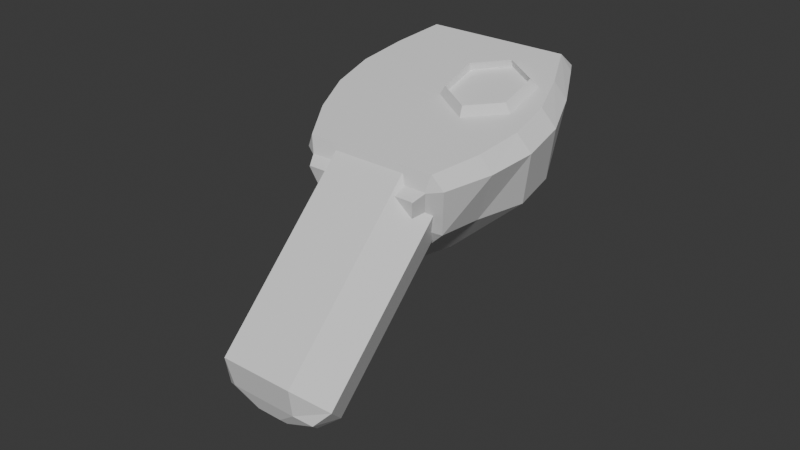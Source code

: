 # Source: controller_right.blend  (saved by Blender 4.0.36; exported with 4.5.12 LTS)
import bpy
from mathutils import Matrix  # noqa: F401  (used for matrix-valued properties, if any)

bpy.ops.wm.read_factory_settings(use_empty=True)
scene = bpy.context.scene
scene.name = 'Scene'

# ---- collections
col_collection = bpy.data.collections.new('Collection'); scene.collection.children.link(col_collection)
col_controller_right = bpy.data.collections.new('controller right'); col_collection.children.link(col_controller_right)

# ---- materials (node trees are filled in below, after node groups)
mat_material_001 = bpy.data.materials.new('Material.001')
mat_material_001.use_transparent_shadow = False

# ---- material node trees
mat_material_001.use_nodes = True; mat_material_001.node_tree.nodes.clear()
_N = mat_material_001.node_tree.nodes; _L = mat_material_001.node_tree.links
n0 = _N.new('ShaderNodeBsdfPrincipled'); n0.name = 'Principled BSDF'; n0.location = (10, 300)
n0.inputs[3].default_value = 1.45
n1 = _N.new('ShaderNodeOutputMaterial'); n1.name = 'Material Output'; n1.location = (300, 300)
_L.new(n0.outputs[0], n1.inputs[0])
n1.is_active_output = True

# ---- world
world_world = bpy.data.worlds.new('World'); scene.world = world_world
world_world.use_nodes = True; world_world.node_tree.nodes.clear()
_N = world_world.node_tree.nodes; _L = world_world.node_tree.links
n0 = _N.new('ShaderNodeOutputWorld'); n0.name = 'World Output'; n0.location = (300, 300)
n1 = _N.new('ShaderNodeBackground'); n1.name = 'Background'; n1.location = (10, 300)
n1.inputs[0].default_value = (0.05088, 0.05088, 0.05088, 1.0)
_L.new(n1.outputs[0], n0.inputs[0])
n0.is_active_output = True
world_world.color = (0.05088, 0.05088, 0.05088)
world_world.use_sun_shadow = False
world_world.sun_shadow_jitter_overblur = 0.0

# ---- meshes
me_cube_004 = bpy.data.meshes.new('Cube.004')
me_cube_004.from_pydata([(-0.4599, -0.1481, -2.333), (-0.1369, 0.1748, -2.333), (-0.2033, 0.2988, -0.1189), (-0.5767, -0.07461, -0.1189), (0.02133, 0.1748, -2.333), (0.3443, -0.1481, -2.333), (0.4611, -0.07461, -0.1189), (0.08775, 0.2988, -0.1189), (-0.4021, -0.4573, -2.333), (-0.543, -0.3405, -2.333), (-0.684, -0.3928, -0.1189), (-0.4309, -0.7123, -0.1189), (0.4275, -0.3405, -2.333), (0.2865, -0.4573, -2.333), (0.3154, -0.7123, -0.1189), (0.5684, -0.3928, -0.1189), (-0.2033, 0.2988, -2.169), (-0.5767, -0.07461, -2.169), (0.4611, -0.07461, -2.169), (0.08775, 0.2988, -2.169), (-0.684, -0.3928, -2.169), (-0.4309, -0.7123, -2.169), (0.3154, -0.7123, -2.169), (0.5684, -0.3928, -2.169), (-0.0868, -0.05789, -2.414), (-0.2053, -0.1764, -2.414), (0.08975, -0.1764, -2.414), (-0.02875, -0.05789, -2.414), (-0.2358, -0.247, -2.414), (-0.1841, -0.2898, -2.414), (0.06855, -0.2898, -2.414), (0.1203, -0.247, -2.414), (-0.6811, -0.6608, -0.248), (-0.6878, -0.6506, -0.2532), (-0.791, 0.3247, 1.581), (-0.7581, 0.3031, 1.592), (0.5722, -0.6506, -0.2532), (0.5655, -0.6608, -0.248), (0.6425, 0.3031, 1.592), (0.6754, 0.3247, 1.581), (-0.9348, -0.5745, 0.2259), (-1.038, -0.417, 0.144), (-1.05, -0.4, 0.5618), (-1.167, -0.2334, 0.4753), (-1.05, -0.2255, 0.8978), (-1.167, -0.0589, 0.8113), (-1.038, 0.1065, 1.152), (-0.9349, -0.05092, 1.234), (0.8194, -0.05092, 1.234), (0.9227, 0.1065, 1.152), (0.9347, -0.2255, 0.8978), (1.052, -0.0589, 0.8113), (0.9346, -0.4, 0.5618), (1.052, -0.2334, 0.4753), (0.9227, -0.417, 0.144), (0.8192, -0.5745, 0.2259), (-0.5806, -0.2551, -0.4587), (-0.06234, 0.2074, -0.699), (-0.1679, 0.8933, 1.286), (-0.5234, 0.7854, 1.342), (-0.05322, 0.2074, -0.699), (0.465, -0.2551, -0.4587), (0.4079, 0.7854, 1.342), (0.05239, 0.8933, 1.286), (-0.394, 1.003, 0.6864), (-0.8404, 0.6296, 0.8803), (-0.4925, 0.9097, 0.3081), (-0.9921, 0.4815, 0.5306), (-0.4918, 0.7228, -0.02144), (-0.9921, 0.3067, 0.1947), (-0.7796, 0.1052, -0.1273), (-0.3922, 0.5275, -0.3466), (0.7249, 0.6296, 0.8803), (0.2784, 1.003, 0.6864), (0.8765, 0.4815, 0.5306), (0.377, 0.9097, 0.3081), (0.8765, 0.3067, 0.1947), (0.3762, 0.7228, -0.02144), (0.2767, 0.5275, -0.3466), (0.6641, 0.1052, -0.1273), (-0.7665, 0.1236, 1.57), (-0.85, 0.2644, 1.497), (0.7345, 0.2644, 1.497), (0.651, 0.1236, 1.57), (-0.641, 0.7653, 1.236), (-0.1907, 0.9654, 0.9922), (0.07514, 0.9654, 0.9922), (0.5255, 0.7653, 1.236), (-0.507, 0.4567, 1.587), (-0.5281, 0.4706, 1.58), (0.4125, 0.4706, 1.58), (0.3914, 0.4567, 1.587), (-0.4048, 0.6317, 1.496), (-0.1284, 0.736, 1.442), (0.01289, 0.736, 1.442), (0.2892, 0.6317, 1.496), (0.6115, -0.7491, -0.1101), (0.7028, -0.6108, -0.182), (-0.8183, -0.6108, -0.182), (-0.727, -0.7491, -0.1101), (-0.1338, 0.3517, -0.682), (-0.6927, -0.1471, -0.4229), (0.5772, -0.1471, -0.4229), (0.01823, 0.3517, -0.682), (0.5125, -0.6885, -0.3682), (0.5186, -0.6792, -0.373), (-0.6341, -0.6792, -0.373), (-0.628, -0.6885, -0.3682), (-0.06195, 0.1058, -0.7808), (-0.5361, -0.3174, -0.561), (0.4205, -0.3174, -0.561), (-0.0536, 0.1058, -0.7808), (0.3595, -0.05118, 1.266), (0.6843, -0.1376, 1.1), (0.3595, -0.004028, 1.314), (0.3595, -0.1148, 1.299), (0.7396, -0.1052, 1.119), (0.6843, -0.2013, 1.133), (0.7396, -0.3075, 0.7292), (0.6843, -0.3741, 0.7998), (0.3595, -0.4087, 0.5344), (0.3595, -0.4606, 0.6334), (-0.02065, -0.3075, 0.7292), (0.0347, -0.3741, 0.7998), (-0.02065, -0.1052, 1.119), (0.0347, -0.2013, 1.133), (0.6843, -0.3105, 0.7668), (0.3595, -0.3969, 0.6003), (0.0347, -0.3105, 0.7668), (0.0347, -0.1376, 1.1)], [(65, 72)], [(16, 2, 7, 19), (18, 6, 15, 23), (1, 4, 27, 24), (22, 14, 11, 21), (2, 16, 17, 3), (6, 18, 19, 7), (6, 7, 2, 3, 10, 11, 14, 15), (21, 11, 10, 20), (14, 22, 23, 15), (20, 10, 3, 17), (1, 0, 17, 16), (5, 4, 19, 18), (4, 1, 16, 19), (9, 8, 21, 20), (13, 12, 23, 22), (0, 9, 20, 17), (8, 13, 22, 21), (12, 5, 18, 23), (25, 24, 27, 26, 31, 30, 29, 28), (0, 1, 24, 25), (5, 12, 31, 26), (9, 0, 25, 28), (8, 9, 28, 29), (4, 5, 26, 27), (13, 8, 29, 30), (12, 13, 30, 31), (102, 79, 54, 97), (46, 81, 84, 65), (74, 72, 49, 51), (38, 39, 90, 91), (96, 55, 40, 99), (72, 87, 82, 49), (48, 83, 80, 47), (71, 68, 77, 78), (68, 66, 75, 77), (76, 74, 51, 53), (66, 64, 73, 75), (79, 76, 53, 54), (61, 36, 105, 110), (41, 43, 69, 70), (43, 45, 67, 69), (45, 46, 65, 67), (64, 85, 86, 73), (55, 52, 42, 40), (52, 50, 44, 42), (50, 48, 47, 44), (47, 80, 81, 46), (55, 96, 97, 54), (99, 40, 41, 98), (40, 42, 43, 41), (42, 44, 45, 43), (44, 47, 46, 45), (83, 48, 49, 82), (48, 50, 51, 49), (50, 52, 53, 51), (52, 55, 54, 53), (100, 71, 78, 103), (71, 100, 101, 70), (79, 102, 103, 78), (85, 64, 65, 84), (64, 66, 67, 65), (66, 68, 69, 67), (68, 71, 70, 69), (87, 72, 73, 86), (72, 74, 75, 73), (74, 76, 77, 75), (76, 79, 78, 77), (98, 41, 70, 101), (35, 34, 81, 80), (39, 38, 83, 82), (38, 35, 80, 83), (59, 58, 85, 84), (63, 62, 87, 86), (58, 63, 86, 85), (34, 59, 84, 81), (62, 39, 82, 87), (95, 94, 93, 92, 89, 88, 91, 90), (59, 34, 89, 92), (62, 63, 94, 95), (35, 38, 91, 88), (34, 35, 88, 89), (39, 62, 95, 90), (63, 58, 93, 94), (58, 59, 92, 93), (51, 53, 54, 49), (37, 36, 97, 96), (33, 32, 99, 98), (32, 37, 96, 99), (57, 56, 101, 100), (61, 60, 103, 102), (56, 33, 98, 101), (60, 57, 100, 103), (36, 61, 102, 97), (109, 108, 111, 110, 105, 104, 107, 106), (33, 56, 109, 106), (56, 57, 108, 109), (32, 33, 106, 107), (57, 60, 111, 108), (60, 61, 110, 111), (37, 32, 107, 104), (36, 37, 104, 105), (123, 121, 127, 128), (114, 115, 117, 116), (121, 119, 126, 127), (116, 117, 119, 118), (117, 115, 112, 113), (118, 119, 121, 120), (115, 125, 129, 112), (120, 121, 123, 122), (119, 117, 113, 126), (113, 112, 129, 128, 127, 126), (122, 123, 125, 124), (125, 123, 128, 129), (124, 125, 115, 114), (114, 116, 118, 120, 122, 124)])
_uv = me_cube_004.uv_layers.new(name='UVMap')
_uv.uv.foreach_set('vector', [0.375, 0.3399, 0.625, 0.3399, 0.625, 0.4101, 0.375, 0.4101, 0.375, 0.5899, 0.625, 0.5899, 0.625, 0.6405, 0.375, 0.6405, 0.2349, 0.5494, 0.2651, 0.5494, 0.2651, 0.5494, 0.2349, 0.5494, 0.375, 0.8005, 0.625, 0.8005, 0.625, 0.9495, 0.375, 0.9495, 0.625, 0.3399, 0.375, 0.3399, 0.375, 0.1601, 0.625, 0.1601, 0.625, 0.5899, 0.375, 0.5899, 0.375, 0.4101, 0.625, 0.4101, 0.625, 0.5899, 0.7149, 0.5, 0.7851, 0.5, 0.875, 0.5899, 0.875, 0.6405, 0.8245, 0.75, 0.6755, 0.75, 0.625, 0.6405, 0.375, 0.0, 0.625, 0.0, 0.625, 0.1095, 0.375, 0.1095, 0.625, 0.8005, 0.375, 0.8005, 0.375, 0.6405, 0.625, 0.6405, 0.375, 0.1095, 0.625, 0.1095, 0.625, 0.1601, 0.375, 0.1601, 0.2349, 0.5494, 0.1731, 0.6093, 0.125, 0.5899, 0.2149, 0.5, 0.3269, 0.6093, 0.2651, 0.5494, 0.2851, 0.5, 0.375, 0.5899, 0.2651, 0.5494, 0.2349, 0.5494, 0.2149, 0.5, 0.2851, 0.5, 0.1731, 0.6467, 0.1954, 0.6807, 0.1755, 0.75, 0.125, 0.6405, 0.3046, 0.6807, 0.3269, 0.6467, 0.375, 0.6405, 0.3245, 0.75, 0.1731, 0.6093, 0.1731, 0.6467, 0.125, 0.6405, 0.125, 0.5899, 0.1954, 0.6807, 0.3046, 0.6807, 0.3245, 0.75, 0.1755, 0.75, 0.3269, 0.6467, 0.3269, 0.6093, 0.375, 0.5899, 0.375, 0.6405, 0.1731, 0.6093, 0.2349, 0.5494, 0.2651, 0.5494, 0.3269, 0.6093, 0.3269, 0.6467, 0.3046, 0.6807, 0.1954, 0.6807, 0.1731, 0.6467, 0.1731, 0.6093, 0.2349, 0.5494, 0.2349, 0.5494, 0.1731, 0.6093, 0.3269, 0.6093, 0.3269, 0.6467, 0.3269, 0.6467, 0.3269, 0.6093, 0.1731, 0.6467, 0.1731, 0.6093, 0.1731, 0.6093, 0.1731, 0.6467, 0.1954, 0.6807, 0.1731, 0.6467, 0.1731, 0.6467, 0.1954, 0.6807, 0.2651, 0.5494, 0.3269, 0.6093, 0.3269, 0.6093, 0.2651, 0.5494, 0.3046, 0.6807, 0.1954, 0.6807, 0.1954, 0.6807, 0.3046, 0.6807, 0.3269, 0.6467, 0.3046, 0.6807, 0.3046, 0.6807, 0.3269, 0.6467, 0.375, 0.6101, 0.425, 0.5968, 0.425, 0.7368, 0.375, 0.735, 0.575, 0.01318, 0.625, 0.01317, 0.625, 0.1533, 0.575, 0.1533, 0.525, 0.5967, 0.575, 0.5967, 0.575, 0.7368, 0.525, 0.7368, 0.6401, 0.7364, 0.6345, 0.731, 0.6345, 0.731, 0.6401, 0.7364, 0.375, 0.765, 0.425, 0.7632, 0.425, 0.9868, 0.375, 0.985, 0.575, 0.5967, 0.625, 0.5967, 0.625, 0.7368, 0.575, 0.7368, 0.575, 0.7632, 0.625, 0.7632, 0.625, 0.9868, 0.575, 0.9868, 0.425, 0.3468, 0.475, 0.3467, 0.475, 0.4033, 0.425, 0.4032, 0.475, 0.3467, 0.525, 0.3467, 0.525, 0.4033, 0.475, 0.4033, 0.475, 0.5967, 0.525, 0.5967, 0.525, 0.7368, 0.475, 0.7368, 0.525, 0.3467, 0.575, 0.3467, 0.575, 0.4033, 0.525, 0.4033, 0.425, 0.5968, 0.475, 0.5967, 0.475, 0.7368, 0.425, 0.7368, 0.3406, 0.6309, 0.3468, 0.7188, 0.3468, 0.7188, 0.3406, 0.6309, 0.425, 0.0132, 0.475, 0.01319, 0.475, 0.1533, 0.425, 0.1532, 0.475, 0.01319, 0.525, 0.01318, 0.525, 0.1533, 0.475, 0.1533, 0.525, 0.01318, 0.575, 0.01318, 0.575, 0.1533, 0.525, 0.1533, 0.575, 0.3467, 0.625, 0.3467, 0.625, 0.4033, 0.575, 0.4033, 0.425, 0.7632, 0.475, 0.7632, 0.475, 0.9868, 0.425, 0.9868, 0.475, 0.7632, 0.525, 0.7632, 0.525, 0.9868, 0.475, 0.9868, 0.525, 0.7632, 0.575, 0.7632, 0.575, 0.9868, 0.525, 0.9868, 0.575, 0.0, 0.625, 0.0, 0.625, 0.01317, 0.575, 0.01318, 0.425, 0.7632, 0.375, 0.765, 0.375, 0.735, 0.425, 0.7368, 0.375, 0.0, 0.4237, 0.0, 0.425, 0.0132, 0.375, 0.01501, 0.425, 0.0, 0.475, 0.0, 0.475, 0.01319, 0.425, 0.0132, 0.475, 0.0, 0.525, 0.0, 0.525, 0.01318, 0.475, 0.01319, 0.525, 0.0, 0.575, 0.0, 0.575, 0.01318, 0.525, 0.01318, 0.625, 0.7632, 0.575, 0.7632, 0.575, 0.7368, 0.625, 0.7368, 0.575, 0.7632, 0.525, 0.7632, 0.525, 0.7368, 0.575, 0.7368, 0.525, 0.7632, 0.475, 0.7632, 0.475, 0.7368, 0.525, 0.7368, 0.475, 0.7632, 0.425, 0.7632, 0.425, 0.7368, 0.475, 0.7368, 0.375, 0.3601, 0.425, 0.3468, 0.425, 0.4032, 0.375, 0.3899, 0.425, 0.3468, 0.375, 0.3601, 0.375, 0.1399, 0.425, 0.1532, 0.425, 0.5968, 0.375, 0.6101, 0.375, 0.3899, 0.425, 0.4032, 0.625, 0.3467, 0.575, 0.3467, 0.575, 0.1533, 0.625, 0.1533, 0.575, 0.3467, 0.525, 0.3467, 0.525, 0.1533, 0.575, 0.1533, 0.525, 0.3467, 0.475, 0.3467, 0.475, 0.1533, 0.525, 0.1533, 0.475, 0.3467, 0.425, 0.3468, 0.425, 0.1532, 0.475, 0.1533, 0.625, 0.5967, 0.575, 0.5967, 0.575, 0.4033, 0.625, 0.4033, 0.575, 0.5967, 0.525, 0.5967, 0.525, 0.4033, 0.575, 0.4033, 0.525, 0.5967, 0.475, 0.5967, 0.475, 0.4033, 0.525, 0.4033, 0.475, 0.5967, 0.425, 0.5968, 0.425, 0.4032, 0.475, 0.4033, 0.375, 0.01501, 0.425, 0.0132, 0.425, 0.1532, 0.375, 0.1399, 0.8599, 0.7364, 0.8655, 0.731, 0.875, 0.7368, 0.8618, 0.75, 0.6345, 0.731, 0.6401, 0.7364, 0.6382, 0.75, 0.625, 0.7368, 0.6401, 0.7364, 0.8599, 0.7364, 0.8618, 0.75, 0.6382, 0.75, 0.8615, 0.6055, 0.7731, 0.5131, 0.7783, 0.5, 0.875, 0.5967, 0.7269, 0.5131, 0.6385, 0.6055, 0.625, 0.5967, 0.7217, 0.5, 0.7731, 0.5131, 0.7269, 0.5131, 0.7217, 0.5, 0.7783, 0.5, 0.8655, 0.731, 0.8615, 0.6055, 0.875, 0.5967, 0.875, 0.7368, 0.6385, 0.6055, 0.6345, 0.731, 0.625, 0.7368, 0.625, 0.5967, 0.6385, 0.6055, 0.7269, 0.5131, 0.7731, 0.5131, 0.8615, 0.6055, 0.8655, 0.731, 0.8599, 0.7364, 0.6401, 0.7364, 0.6345, 0.731, 0.8615, 0.6055, 0.8655, 0.731, 0.8655, 0.731, 0.8615, 0.6055, 0.6385, 0.6055, 0.7269, 0.5131, 0.7269, 0.5131, 0.6385, 0.6055, 0.8599, 0.7364, 0.6401, 0.7364, 0.6401, 0.7364, 0.8599, 0.7364, 0.8655, 0.731, 0.8599, 0.7364, 0.8599, 0.7364, 0.8655, 0.731, 0.6345, 0.731, 0.6385, 0.6055, 0.6385, 0.6055, 0.6345, 0.731, 0.7269, 0.5131, 0.7731, 0.5131, 0.7731, 0.5131, 0.7269, 0.5131, 0.7731, 0.5131, 0.8615, 0.6055, 0.8615, 0.6055, 0.7731, 0.5131, 0.0, 0.0, 0.0, 0.0, 0.0, 0.0, 0.0, 0.0, 0.3456, 0.7205, 0.3468, 0.7188, 0.375, 0.735, 0.36, 0.75, 0.1532, 0.7188, 0.1544, 0.7205, 0.14, 0.75, 0.125, 0.735, 0.1544, 0.7205, 0.3456, 0.7205, 0.36, 0.75, 0.14, 0.75, 0.2492, 0.5346, 0.1594, 0.6309, 0.125, 0.6101, 0.2351, 0.5, 0.3406, 0.6309, 0.2508, 0.5346, 0.2649, 0.5, 0.375, 0.6101, 0.1594, 0.6309, 0.1532, 0.7188, 0.125, 0.735, 0.125, 0.6101, 0.2508, 0.5346, 0.2492, 0.5346, 0.2351, 0.5, 0.2649, 0.5, 0.3468, 0.7188, 0.3406, 0.6309, 0.375, 0.6101, 0.375, 0.735, 0.1594, 0.6309, 0.2492, 0.5346, 0.2508, 0.5346, 0.3406, 0.6309, 0.3468, 0.7188, 0.3456, 0.7205, 0.1544, 0.7205, 0.1532, 0.7188, 0.1532, 0.7188, 0.1594, 0.6309, 0.1594, 0.6309, 0.1532, 0.7188, 0.1594, 0.6309, 0.2492, 0.5346, 0.2492, 0.5346, 0.1594, 0.6309, 0.1544, 0.7205, 0.1532, 0.7188, 0.1532, 0.7188, 0.1544, 0.7205, 0.2492, 0.5346, 0.2508, 0.5346, 0.2508, 0.5346, 0.2492, 0.5346, 0.2508, 0.5346, 0.3406, 0.6309, 0.3406, 0.6309, 0.2508, 0.5346, 0.3456, 0.7205, 0.1544, 0.7205, 0.1544, 0.7205, 0.3456, 0.7205, 0.3468, 0.7188, 0.3456, 0.7205, 0.3456, 0.7205, 0.3468, 0.7188, 0.3333, 1.0, 0.5, 1.0, 0.5, 1.0, 0.3333, 1.0, 1.0, 0.5, 1.0, 1.0, 0.8333, 1.0, 0.8333, 0.5, 0.5, 1.0, 0.6667, 1.0, 0.6667, 1.0, 0.5, 1.0, 0.8333, 0.5, 0.8333, 1.0, 0.6667, 1.0, 0.6667, 0.5, 0.8333, 1.0, 1.0, 1.0, 1.0, 1.0, 0.8333, 1.0, 0.6667, 0.5, 0.6667, 1.0, 0.5, 1.0, 0.5, 0.5, -8.941e-08, 1.0, 0.1667, 1.0, 0.1667, 1.0, -8.941e-08, 1.0, 0.5, 0.5, 0.5, 1.0, 0.3333, 1.0, 0.3333, 0.5, 0.6667, 1.0, 0.8333, 1.0, 0.8333, 1.0, 0.6667, 1.0, 0.4578, 0.37, 0.25, 0.49, 0.04215, 0.37, 0.04215, 0.13, 0.25, 0.01, 0.4578, 0.13, 0.3333, 0.5, 0.3333, 1.0, 0.1667, 1.0, 0.1667, 0.5, 0.1667, 1.0, 0.3333, 1.0, 0.3333, 1.0, 0.1667, 1.0, 0.1667, 0.5, 0.1667, 1.0, -8.941e-08, 1.0, -8.941e-08, 0.5, 0.75, 0.49, 0.9578, 0.37, 0.9578, 0.13, 0.75, 0.01, 0.5422, 0.13, 0.5422, 0.37])
me_cube_004.materials.append(mat_material_001)
me_cube_004.update()

# ---- objects
ob_controller_right = bpy.data.objects.new('controller_right', me_cube_004)

# ---- transforms, parenting, visibility, modifiers, constraints
ob_controller_right.location = (0.0, 0.0, 0.0)
ob_controller_right.rotation_euler = (-0.7898, -0.0, 0.0)
ob_controller_right.scale = (0.2836, 0.2836, 0.2836)

# ---- collection membership
col_controller_right.objects.link(ob_controller_right)

# ---- scene / render settings (as saved in the file)
scene.frame_start = 1; scene.frame_end = 250; scene.frame_set(1)
scene.render.engine = 'BLENDER_EEVEE_NEXT'
scene.cycles.sampling_pattern = 'TABULATED_SOBOL'
bpy.context.view_layer.update()

# ---- added for rendering (the .blend has no active camera and no usable light): camera, sun
cam_auto = bpy.data.cameras.new('AutoCamera')
cam_auto.lens = 50.0
cam_auto.sensor_width = 36.0
cam_auto.clip_end = 1000.0
ob_auto_camera = bpy.data.objects.new('AutoCamera', cam_auto)
scene.collection.objects.link(ob_auto_camera)
ob_auto_camera.location = (1.60291, -2.00062, 1.18783)
ob_auto_camera.rotation_euler = (1.09748, -7.21219e-08, 0.694738)
scene.camera = ob_auto_camera
light_auto_sun = bpy.data.lights.new('AutoSun', 'SUN')
light_auto_sun.energy = 3.0
light_auto_sun.angle = 0.0523599
ob_auto_sun = bpy.data.objects.new('AutoSun', light_auto_sun)
scene.collection.objects.link(ob_auto_sun)
ob_auto_sun.rotation_euler = (0.872665, 0.174533, 0.523599)
bpy.context.view_layer.update()
